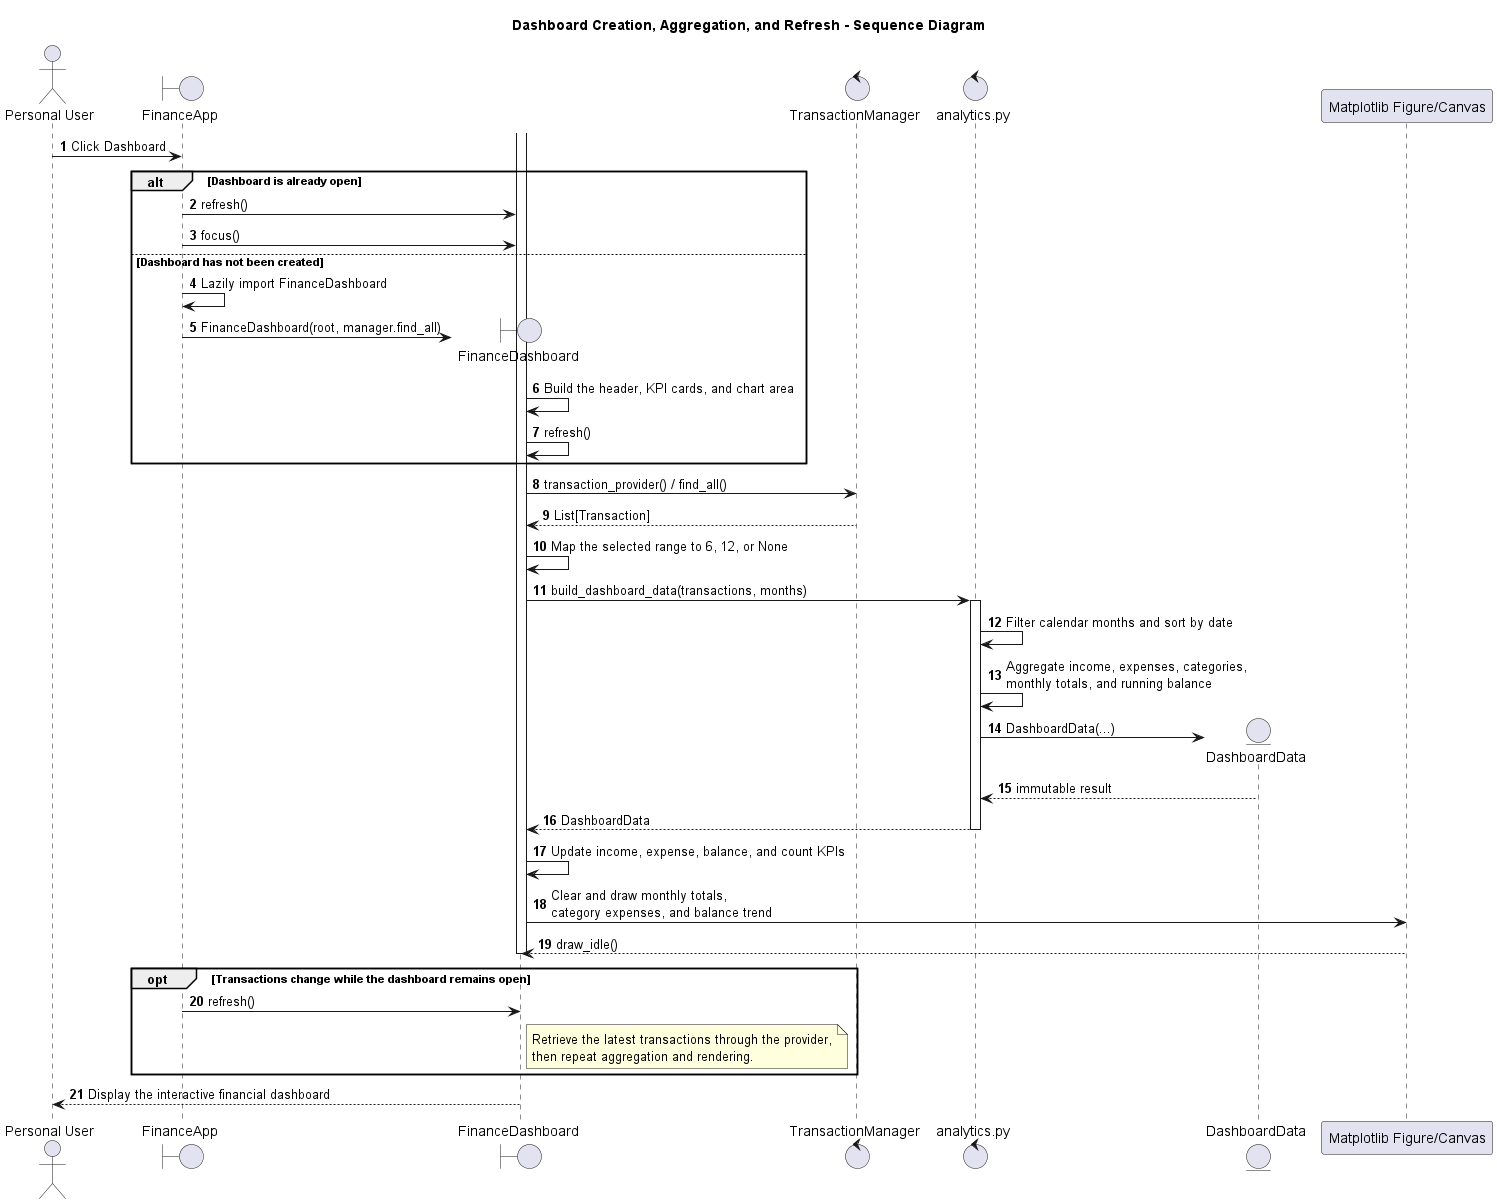

The diagram above was rendered by PlantUML. Its source (embedded in the PNG):
@startuml
title Dashboard Creation, Aggregation, and Refresh - Sequence Diagram

skinparam shadowing false
autonumber

actor "Personal User" as User
boundary "FinanceApp" as GUI
boundary "FinanceDashboard" as Dashboard
control "TransactionManager" as Manager
control "analytics.py" as Analytics
entity "DashboardData" as Data
participant "Matplotlib Figure/Canvas" as Chart

User -> GUI : Click Dashboard

alt Dashboard is already open
  GUI -> Dashboard : refresh()
  GUI -> Dashboard : focus()
else Dashboard has not been created
  GUI -> GUI : Lazily import FinanceDashboard
  create Dashboard
  GUI -> Dashboard : FinanceDashboard(root, manager.find_all)
  Dashboard -> Dashboard : Build the header, KPI cards, and chart area
  Dashboard -> Dashboard : refresh()
end

activate Dashboard
Dashboard -> Manager : transaction_provider() / find_all()
Manager --> Dashboard : List[Transaction]
Dashboard -> Dashboard : Map the selected range to 6, 12, or None
Dashboard -> Analytics : build_dashboard_data(transactions, months)
activate Analytics
Analytics -> Analytics : Filter calendar months and sort by date
Analytics -> Analytics : Aggregate income, expenses, categories,\nmonthly totals, and running balance
create Data
Analytics -> Data : DashboardData(...)
Data --> Analytics : immutable result
Analytics --> Dashboard : DashboardData
deactivate Analytics

Dashboard -> Dashboard : Update income, expense, balance, and count KPIs
Dashboard -> Chart : Clear and draw monthly totals,\ncategory expenses, and balance trend
Chart --> Dashboard : draw_idle()
deactivate Dashboard

opt Transactions change while the dashboard remains open
  GUI -> Dashboard : refresh()
  note right of Dashboard
    Retrieve the latest transactions through the provider,
    then repeat aggregation and rendering.
  end note
end

Dashboard --> User : Display the interactive financial dashboard

@enduml